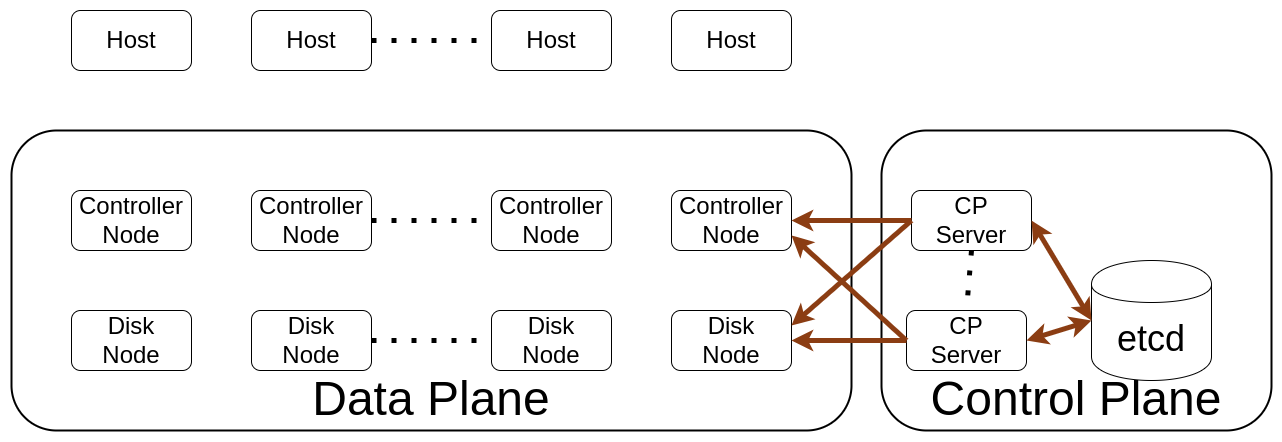

The diagram above was exported from draw.io. Its source (the exported page's mxGraphModel, read from the mxfile embedded in the PNG):
<mxGraphModel dx="2894" dy="553" grid="1" gridSize="10" guides="1" tooltips="1" connect="1" arrows="1" fold="1" page="1" pageScale="1" pageWidth="850" pageHeight="1100" math="0" shadow="0">
  <root>
    <mxCell id="0" />
    <mxCell id="1" parent="0" />
    <mxCell id="kIwbbH5RVKz2Qo08tBOi-26" value="&lt;font style=&quot;font-size: 48px;&quot;&gt;Control Plane&lt;/font&gt;" style="rounded=1;whiteSpace=wrap;html=1;verticalAlign=bottom;strokeWidth=2;" parent="1" vertex="1">
      <mxGeometry x="-570" y="630" width="390" height="300" as="geometry" />
    </mxCell>
    <mxCell id="W3r3Beb9pAFpKh9yh-J--22" value="&lt;div&gt;&lt;font style=&quot;font-size: 48px;&quot;&gt;Data Plane&lt;/font&gt;&lt;/div&gt;" style="rounded=1;whiteSpace=wrap;html=1;verticalAlign=bottom;strokeWidth=2;" parent="1" vertex="1">
      <mxGeometry x="-1440" y="630" width="840" height="300" as="geometry" />
    </mxCell>
    <mxCell id="W3r3Beb9pAFpKh9yh-J--1" value="&lt;font style=&quot;font-size: 24px;&quot;&gt;Controller&lt;br&gt;Node&lt;/font&gt;" style="rounded=1;whiteSpace=wrap;html=1;" parent="1" vertex="1">
      <mxGeometry x="-1380" y="690" width="120" height="60" as="geometry" />
    </mxCell>
    <mxCell id="W3r3Beb9pAFpKh9yh-J--2" value="&lt;font style=&quot;font-size: 24px;&quot;&gt;Controller&lt;br&gt;Node&lt;/font&gt;" style="rounded=1;whiteSpace=wrap;html=1;" parent="1" vertex="1">
      <mxGeometry x="-1200" y="690" width="120" height="60" as="geometry" />
    </mxCell>
    <mxCell id="W3r3Beb9pAFpKh9yh-J--3" value="" style="endArrow=none;dashed=1;html=1;dashPattern=1 3;strokeWidth=5;rounded=0;exitX=1;exitY=0.5;exitDx=0;exitDy=0;entryX=0;entryY=0.5;entryDx=0;entryDy=0;" parent="1" source="W3r3Beb9pAFpKh9yh-J--2" target="W3r3Beb9pAFpKh9yh-J--4" edge="1">
      <mxGeometry width="50" height="50" relative="1" as="geometry">
        <mxPoint x="-880" y="620" as="sourcePoint" />
        <mxPoint x="-830" y="570" as="targetPoint" />
      </mxGeometry>
    </mxCell>
    <mxCell id="W3r3Beb9pAFpKh9yh-J--4" value="&lt;font style=&quot;font-size: 24px;&quot;&gt;Controller&lt;br&gt;Node&lt;/font&gt;" style="rounded=1;whiteSpace=wrap;html=1;" parent="1" vertex="1">
      <mxGeometry x="-960" y="690" width="120" height="60" as="geometry" />
    </mxCell>
    <mxCell id="W3r3Beb9pAFpKh9yh-J--6" value="&lt;font style=&quot;font-size: 24px;&quot;&gt;Controller&lt;br&gt;Node&lt;/font&gt;" style="rounded=1;whiteSpace=wrap;html=1;" parent="1" vertex="1">
      <mxGeometry x="-780" y="690" width="120" height="60" as="geometry" />
    </mxCell>
    <mxCell id="W3r3Beb9pAFpKh9yh-J--8" value="&lt;font style=&quot;font-size: 24px;&quot;&gt;Disk&lt;br&gt;Node&lt;/font&gt;" style="rounded=1;whiteSpace=wrap;html=1;" parent="1" vertex="1">
      <mxGeometry x="-1380" y="810" width="120" height="60" as="geometry" />
    </mxCell>
    <mxCell id="W3r3Beb9pAFpKh9yh-J--9" value="&lt;font style=&quot;font-size: 24px;&quot;&gt;Disk&lt;br&gt;Node&lt;/font&gt;" style="rounded=1;whiteSpace=wrap;html=1;" parent="1" vertex="1">
      <mxGeometry x="-1200" y="810" width="120" height="60" as="geometry" />
    </mxCell>
    <mxCell id="W3r3Beb9pAFpKh9yh-J--10" value="" style="endArrow=none;dashed=1;html=1;dashPattern=1 3;strokeWidth=5;rounded=0;exitX=1;exitY=0.5;exitDx=0;exitDy=0;entryX=0;entryY=0.5;entryDx=0;entryDy=0;" parent="1" source="W3r3Beb9pAFpKh9yh-J--9" target="W3r3Beb9pAFpKh9yh-J--11" edge="1">
      <mxGeometry width="50" height="50" relative="1" as="geometry">
        <mxPoint x="-880" y="740" as="sourcePoint" />
        <mxPoint x="-830" y="690" as="targetPoint" />
      </mxGeometry>
    </mxCell>
    <mxCell id="W3r3Beb9pAFpKh9yh-J--11" value="&lt;font style=&quot;font-size: 24px;&quot;&gt;Disk&lt;br&gt;Node&lt;/font&gt;" style="rounded=1;whiteSpace=wrap;html=1;" parent="1" vertex="1">
      <mxGeometry x="-960" y="810" width="120" height="60" as="geometry" />
    </mxCell>
    <mxCell id="W3r3Beb9pAFpKh9yh-J--12" value="&lt;font style=&quot;font-size: 24px;&quot;&gt;Disk&lt;br&gt;Node&lt;/font&gt;" style="rounded=1;whiteSpace=wrap;html=1;" parent="1" vertex="1">
      <mxGeometry x="-780" y="810" width="120" height="60" as="geometry" />
    </mxCell>
    <mxCell id="W3r3Beb9pAFpKh9yh-J--28" value="&lt;span style=&quot;font-size: 24px;&quot;&gt;Host&lt;/span&gt;" style="rounded=1;whiteSpace=wrap;html=1;" parent="1" vertex="1">
      <mxGeometry x="-1380" y="510" width="120" height="60" as="geometry" />
    </mxCell>
    <mxCell id="W3r3Beb9pAFpKh9yh-J--29" value="&lt;span style=&quot;font-size: 24px;&quot;&gt;Host&lt;/span&gt;" style="rounded=1;whiteSpace=wrap;html=1;" parent="1" vertex="1">
      <mxGeometry x="-1200" y="510" width="120" height="60" as="geometry" />
    </mxCell>
    <mxCell id="W3r3Beb9pAFpKh9yh-J--30" value="" style="endArrow=none;dashed=1;html=1;dashPattern=1 3;strokeWidth=5;rounded=0;exitX=1;exitY=0.5;exitDx=0;exitDy=0;entryX=0;entryY=0.5;entryDx=0;entryDy=0;" parent="1" source="W3r3Beb9pAFpKh9yh-J--29" target="W3r3Beb9pAFpKh9yh-J--31" edge="1">
      <mxGeometry width="50" height="50" relative="1" as="geometry">
        <mxPoint x="-880" y="440" as="sourcePoint" />
        <mxPoint x="-830" y="390" as="targetPoint" />
      </mxGeometry>
    </mxCell>
    <mxCell id="W3r3Beb9pAFpKh9yh-J--31" value="&lt;span style=&quot;font-size: 24px;&quot;&gt;Host&lt;/span&gt;" style="rounded=1;whiteSpace=wrap;html=1;" parent="1" vertex="1">
      <mxGeometry x="-960" y="510" width="120" height="60" as="geometry" />
    </mxCell>
    <mxCell id="W3r3Beb9pAFpKh9yh-J--32" value="&lt;span style=&quot;font-size: 24px;&quot;&gt;Host&lt;/span&gt;" style="rounded=1;whiteSpace=wrap;html=1;" parent="1" vertex="1">
      <mxGeometry x="-780" y="510" width="120" height="60" as="geometry" />
    </mxCell>
    <mxCell id="kIwbbH5RVKz2Qo08tBOi-1" value="&lt;font style=&quot;font-size: 36px;&quot;&gt;etcd&lt;/font&gt;" style="shape=cylinder;whiteSpace=wrap;html=1;boundedLbl=1;backgroundOutline=1;" parent="1" vertex="1">
      <mxGeometry x="-360" y="760" width="120" height="120" as="geometry" />
    </mxCell>
    <mxCell id="kIwbbH5RVKz2Qo08tBOi-4" value="&lt;span style=&quot;font-size: 24px;&quot;&gt;CP&lt;br&gt;Server&lt;br&gt;&lt;/span&gt;" style="rounded=1;whiteSpace=wrap;html=1;" parent="1" vertex="1">
      <mxGeometry x="-540" y="690" width="120" height="60" as="geometry" />
    </mxCell>
    <mxCell id="kIwbbH5RVKz2Qo08tBOi-6" value="&lt;span style=&quot;font-size: 24px;&quot;&gt;CP&lt;br&gt;Server&lt;br&gt;&lt;/span&gt;" style="rounded=1;whiteSpace=wrap;html=1;" parent="1" vertex="1">
      <mxGeometry x="-545" y="810" width="120" height="60" as="geometry" />
    </mxCell>
    <mxCell id="kIwbbH5RVKz2Qo08tBOi-10" value="" style="endArrow=classic;html=1;rounded=0;exitX=0;exitY=0.5;exitDx=0;exitDy=0;entryX=1;entryY=0.75;entryDx=0;entryDy=0;strokeWidth=5;strokeColor=#8b3d13;" parent="1" source="kIwbbH5RVKz2Qo08tBOi-6" target="W3r3Beb9pAFpKh9yh-J--6" edge="1">
      <mxGeometry width="50" height="50" relative="1" as="geometry">
        <mxPoint x="-330" y="590" as="sourcePoint" />
        <mxPoint x="-280" y="540" as="targetPoint" />
      </mxGeometry>
    </mxCell>
    <mxCell id="kIwbbH5RVKz2Qo08tBOi-11" value="" style="endArrow=classic;html=1;rounded=0;exitX=0;exitY=0.5;exitDx=0;exitDy=0;entryX=1;entryY=0.5;entryDx=0;entryDy=0;strokeWidth=5;strokeColor=#8b3d13;align=center;verticalAlign=middle;fontFamily=Helvetica;fontSize=11;fontColor=default;labelBackgroundColor=default;" parent="1" source="kIwbbH5RVKz2Qo08tBOi-6" target="W3r3Beb9pAFpKh9yh-J--12" edge="1">
      <mxGeometry width="50" height="50" relative="1" as="geometry">
        <mxPoint x="-320" y="600" as="sourcePoint" />
        <mxPoint x="-270" y="550" as="targetPoint" />
      </mxGeometry>
    </mxCell>
    <mxCell id="kIwbbH5RVKz2Qo08tBOi-13" value="" style="endArrow=classic;html=1;rounded=0;exitX=0;exitY=0.5;exitDx=0;exitDy=0;entryX=1;entryY=0.5;entryDx=0;entryDy=0;strokeWidth=5;strokeColor=#8b3d13;" parent="1" source="kIwbbH5RVKz2Qo08tBOi-4" target="W3r3Beb9pAFpKh9yh-J--6" edge="1">
      <mxGeometry width="50" height="50" relative="1" as="geometry">
        <mxPoint x="-300" y="620" as="sourcePoint" />
        <mxPoint x="-250" y="570" as="targetPoint" />
      </mxGeometry>
    </mxCell>
    <mxCell id="kIwbbH5RVKz2Qo08tBOi-18" value="" style="endArrow=classic;html=1;rounded=0;exitX=0;exitY=0.5;exitDx=0;exitDy=0;entryX=1;entryY=0.25;entryDx=0;entryDy=0;strokeWidth=5;strokeColor=#8b3d13;" parent="1" source="kIwbbH5RVKz2Qo08tBOi-4" target="W3r3Beb9pAFpKh9yh-J--12" edge="1">
      <mxGeometry width="50" height="50" relative="1" as="geometry">
        <mxPoint x="-300" y="620" as="sourcePoint" />
        <mxPoint x="-250" y="570" as="targetPoint" />
      </mxGeometry>
    </mxCell>
    <mxCell id="kIwbbH5RVKz2Qo08tBOi-22" value="" style="endArrow=none;dashed=1;html=1;dashPattern=1 3;strokeWidth=5;rounded=0;exitX=0.5;exitY=1;exitDx=0;exitDy=0;entryX=0.5;entryY=0;entryDx=0;entryDy=0;" parent="1" source="kIwbbH5RVKz2Qo08tBOi-4" target="kIwbbH5RVKz2Qo08tBOi-6" edge="1">
      <mxGeometry width="50" height="50" relative="1" as="geometry">
        <mxPoint x="-460" y="520" as="sourcePoint" />
        <mxPoint x="-340" y="520" as="targetPoint" />
      </mxGeometry>
    </mxCell>
    <mxCell id="kIwbbH5RVKz2Qo08tBOi-24" value="" style="endArrow=classic;startArrow=classic;html=1;rounded=0;exitX=1;exitY=0.5;exitDx=0;exitDy=0;entryX=0;entryY=0.5;entryDx=0;entryDy=0;strokeWidth=5;strokeColor=#8b3d13;align=center;verticalAlign=middle;fontFamily=Helvetica;fontSize=11;fontColor=default;labelBackgroundColor=default;" parent="1" source="kIwbbH5RVKz2Qo08tBOi-4" target="kIwbbH5RVKz2Qo08tBOi-1" edge="1">
      <mxGeometry width="50" height="50" relative="1" as="geometry">
        <mxPoint x="-240" y="570" as="sourcePoint" />
        <mxPoint x="-190" y="520" as="targetPoint" />
      </mxGeometry>
    </mxCell>
    <mxCell id="kIwbbH5RVKz2Qo08tBOi-25" value="" style="endArrow=classic;startArrow=classic;html=1;rounded=0;exitX=1;exitY=0.5;exitDx=0;exitDy=0;entryX=0;entryY=0.5;entryDx=0;entryDy=0;strokeWidth=5;strokeColor=#8b3d13;align=center;verticalAlign=middle;fontFamily=Helvetica;fontSize=11;fontColor=default;labelBackgroundColor=default;" parent="1" source="kIwbbH5RVKz2Qo08tBOi-6" target="kIwbbH5RVKz2Qo08tBOi-1" edge="1">
      <mxGeometry width="50" height="50" relative="1" as="geometry">
        <mxPoint x="-440" y="460" as="sourcePoint" />
        <mxPoint x="-390" y="410" as="targetPoint" />
      </mxGeometry>
    </mxCell>
  </root>
</mxGraphModel>